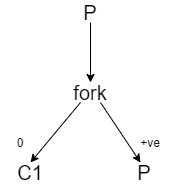

The diagram above was exported from draw.io. Its source (the exported page's mxGraphModel, read from the mxfile embedded in the PNG):
<mxGraphModel dx="782" dy="437" grid="1" gridSize="10" guides="1" tooltips="1" connect="1" arrows="1" fold="1" page="1" pageScale="1" pageWidth="827" pageHeight="1169" math="0" shadow="0">
  <root>
    <mxCell id="0" />
    <mxCell id="1" parent="0" />
    <mxCell id="l49RQT2yq391tDb57wSB-1" value="&lt;font style=&quot;font-size: 20px&quot;&gt;P&lt;/font&gt;" style="text;html=1;strokeColor=none;fillColor=none;align=center;verticalAlign=middle;whiteSpace=wrap;rounded=0;" parent="1" vertex="1">
      <mxGeometry x="320" y="300" width="40" height="20" as="geometry" />
    </mxCell>
    <mxCell id="l49RQT2yq391tDb57wSB-2" value="" style="endArrow=classic;html=1;exitX=0.5;exitY=1;exitDx=0;exitDy=0;" parent="1" source="l49RQT2yq391tDb57wSB-1" edge="1">
      <mxGeometry width="50" height="50" relative="1" as="geometry">
        <mxPoint x="380" y="430" as="sourcePoint" />
        <mxPoint x="340" y="380" as="targetPoint" />
      </mxGeometry>
    </mxCell>
    <mxCell id="l49RQT2yq391tDb57wSB-3" value="&lt;font style=&quot;font-size: 20px&quot;&gt;fork&lt;/font&gt;" style="text;html=1;strokeColor=none;fillColor=none;align=center;verticalAlign=middle;whiteSpace=wrap;rounded=0;" parent="1" vertex="1">
      <mxGeometry x="320" y="380" width="40" height="20" as="geometry" />
    </mxCell>
    <mxCell id="l49RQT2yq391tDb57wSB-4" value="" style="endArrow=classic;html=1;exitX=0.25;exitY=1;exitDx=0;exitDy=0;" parent="1" source="l49RQT2yq391tDb57wSB-3" edge="1">
      <mxGeometry width="50" height="50" relative="1" as="geometry">
        <mxPoint x="380" y="430" as="sourcePoint" />
        <mxPoint x="280" y="460" as="targetPoint" />
      </mxGeometry>
    </mxCell>
    <mxCell id="l49RQT2yq391tDb57wSB-5" value="" style="endArrow=classic;html=1;exitX=0.75;exitY=1;exitDx=0;exitDy=0;" parent="1" source="l49RQT2yq391tDb57wSB-3" edge="1">
      <mxGeometry width="50" height="50" relative="1" as="geometry">
        <mxPoint x="380" y="430" as="sourcePoint" />
        <mxPoint x="390" y="460" as="targetPoint" />
      </mxGeometry>
    </mxCell>
    <mxCell id="l49RQT2yq391tDb57wSB-6" value="&lt;font style=&quot;font-size: 20px&quot;&gt;C1&lt;/font&gt;" style="text;html=1;strokeColor=none;fillColor=none;align=center;verticalAlign=middle;whiteSpace=wrap;rounded=0;" parent="1" vertex="1">
      <mxGeometry x="260" y="460" width="40" height="20" as="geometry" />
    </mxCell>
    <mxCell id="l49RQT2yq391tDb57wSB-9" value="&lt;font style=&quot;font-size: 20px&quot;&gt;P&lt;/font&gt;" style="text;html=1;strokeColor=none;fillColor=none;align=center;verticalAlign=middle;whiteSpace=wrap;rounded=0;" parent="1" vertex="1">
      <mxGeometry x="374" y="460" width="40" height="20" as="geometry" />
    </mxCell>
    <mxCell id="l49RQT2yq391tDb57wSB-15" value="+ve" style="text;html=1;strokeColor=none;fillColor=none;align=center;verticalAlign=middle;whiteSpace=wrap;rounded=0;" parent="1" vertex="1">
      <mxGeometry x="380" y="430" width="40" height="20" as="geometry" />
    </mxCell>
    <mxCell id="l49RQT2yq391tDb57wSB-16" value="0" style="text;html=1;strokeColor=none;fillColor=none;align=center;verticalAlign=middle;whiteSpace=wrap;rounded=0;" parent="1" vertex="1">
      <mxGeometry x="250" y="430" width="40" height="20" as="geometry" />
    </mxCell>
  </root>
</mxGraphModel>